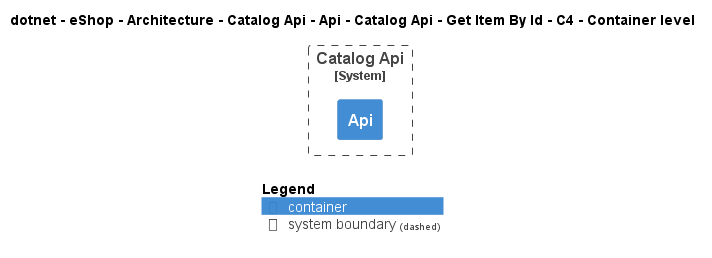

The diagram above was rendered by PlantUML. Its source (embedded in the PNG):
@startuml
!include ..\..\..\..\..\..\..\..\..\..\..\.c4s\C4_Container.puml

AddElementTag("c4interflow:lifecycle:new", $bgColor=green, $fontColor=#ffffff, $borderColor=green, $shadowing="False")
AddElementTag("c4interflow:lifecycle:changed", $bgColor=orange, $fontColor=#ffffff, $borderColor=orange, $shadowing="False")
AddElementTag("c4interflow:lifecycle:removed", $bgColor=red, $fontColor=#ffffff, $borderColor=red, $shadowing="False")

AddRelTag("c4interflow:lifecycle:new", $textColor=green, $lineColor=green)
AddRelTag("c4interflow:lifecycle:changed", $textColor=orange, $lineColor=orange)
AddRelTag("c4interflow:lifecycle:removed", $textColor=red, $lineColor=red)

SHOW_PERSON_PORTRAIT()
LAYOUT_TOP_DOWN()

skinparam linetype polyline

title dotnet - eShop - Architecture - Catalog Api - Api - Catalog Api - Get Item By Id - C4 - Container level


System_Boundary(dotnet.eShop.Architecture.SoftwareSystems.CatalogApi, "Catalog Api") {
    Container(dotnet.eShop.Architecture.SoftwareSystems.CatalogApi.Containers.Api, "Api", "", "")
}



SHOW_LEGEND()
@enduml